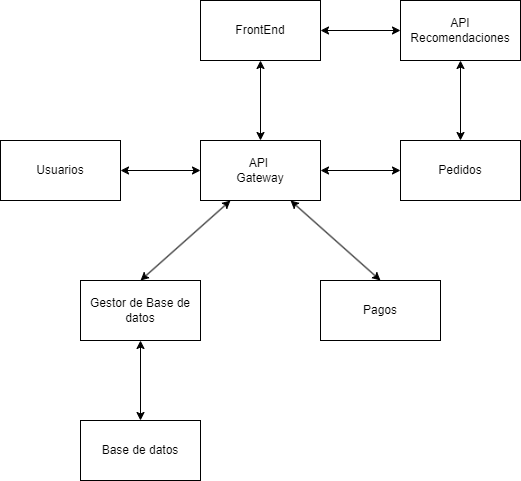

The diagram above was exported from draw.io. Its source (the exported page's mxGraphModel, read from the mxfile embedded in the PNG):
<mxGraphModel dx="880" dy="426" grid="1" gridSize="10" guides="1" tooltips="1" connect="1" arrows="1" fold="1" page="1" pageScale="1" pageWidth="827" pageHeight="1169" math="0" shadow="0">
  <root>
    <mxCell id="0" />
    <mxCell id="1" parent="0" />
    <mxCell id="ZGymGPELG73WbXQtrhFI-1" value="FrontEnd" style="rounded=0;whiteSpace=wrap;html=1;" parent="1" vertex="1">
      <mxGeometry x="320" y="40" width="120" height="60" as="geometry" />
    </mxCell>
    <mxCell id="ZGymGPELG73WbXQtrhFI-2" value="API&amp;nbsp;&lt;div&gt;Gateway&lt;/div&gt;" style="rounded=0;whiteSpace=wrap;html=1;" parent="1" vertex="1">
      <mxGeometry x="320" y="180" width="120" height="60" as="geometry" />
    </mxCell>
    <mxCell id="ZGymGPELG73WbXQtrhFI-3" value="Usuarios" style="rounded=0;whiteSpace=wrap;html=1;" parent="1" vertex="1">
      <mxGeometry x="120" y="180" width="120" height="60" as="geometry" />
    </mxCell>
    <mxCell id="ZGymGPELG73WbXQtrhFI-4" value="Gestor de Base de datos" style="rounded=0;whiteSpace=wrap;html=1;" parent="1" vertex="1">
      <mxGeometry x="200" y="320" width="120" height="60" as="geometry" />
    </mxCell>
    <mxCell id="ZGymGPELG73WbXQtrhFI-5" value="Pagos" style="rounded=0;whiteSpace=wrap;html=1;" parent="1" vertex="1">
      <mxGeometry x="440" y="320" width="120" height="60" as="geometry" />
    </mxCell>
    <mxCell id="ZGymGPELG73WbXQtrhFI-6" value="Pedidos" style="rounded=0;whiteSpace=wrap;html=1;" parent="1" vertex="1">
      <mxGeometry x="520" y="180" width="120" height="60" as="geometry" />
    </mxCell>
    <mxCell id="ZGymGPELG73WbXQtrhFI-7" value="API Recomendaciones" style="rounded=0;whiteSpace=wrap;html=1;" parent="1" vertex="1">
      <mxGeometry x="520" y="40" width="120" height="60" as="geometry" />
    </mxCell>
    <mxCell id="ZGymGPELG73WbXQtrhFI-8" value="" style="endArrow=classic;startArrow=classic;html=1;rounded=0;entryX=0.5;entryY=1;entryDx=0;entryDy=0;exitX=0.5;exitY=0;exitDx=0;exitDy=0;" parent="1" source="ZGymGPELG73WbXQtrhFI-2" target="ZGymGPELG73WbXQtrhFI-1" edge="1">
      <mxGeometry width="50" height="50" relative="1" as="geometry">
        <mxPoint x="390" y="250" as="sourcePoint" />
        <mxPoint x="440" y="200" as="targetPoint" />
      </mxGeometry>
    </mxCell>
    <mxCell id="ZGymGPELG73WbXQtrhFI-9" value="" style="endArrow=classic;startArrow=classic;html=1;rounded=0;exitX=1;exitY=0.5;exitDx=0;exitDy=0;entryX=0;entryY=0.5;entryDx=0;entryDy=0;" parent="1" source="ZGymGPELG73WbXQtrhFI-3" target="ZGymGPELG73WbXQtrhFI-2" edge="1">
      <mxGeometry width="50" height="50" relative="1" as="geometry">
        <mxPoint x="390" y="250" as="sourcePoint" />
        <mxPoint x="440" y="200" as="targetPoint" />
      </mxGeometry>
    </mxCell>
    <mxCell id="ZGymGPELG73WbXQtrhFI-10" value="" style="endArrow=classic;startArrow=classic;html=1;rounded=0;entryX=0;entryY=0.5;entryDx=0;entryDy=0;exitX=1;exitY=0.5;exitDx=0;exitDy=0;" parent="1" source="ZGymGPELG73WbXQtrhFI-2" target="ZGymGPELG73WbXQtrhFI-6" edge="1">
      <mxGeometry width="50" height="50" relative="1" as="geometry">
        <mxPoint x="390" y="250" as="sourcePoint" />
        <mxPoint x="440" y="200" as="targetPoint" />
      </mxGeometry>
    </mxCell>
    <mxCell id="ZGymGPELG73WbXQtrhFI-11" value="" style="endArrow=classic;startArrow=classic;html=1;rounded=0;exitX=0.5;exitY=0;exitDx=0;exitDy=0;entryX=0.25;entryY=1;entryDx=0;entryDy=0;" parent="1" source="ZGymGPELG73WbXQtrhFI-4" target="ZGymGPELG73WbXQtrhFI-2" edge="1">
      <mxGeometry width="50" height="50" relative="1" as="geometry">
        <mxPoint x="390" y="250" as="sourcePoint" />
        <mxPoint x="440" y="200" as="targetPoint" />
      </mxGeometry>
    </mxCell>
    <mxCell id="ZGymGPELG73WbXQtrhFI-12" value="" style="endArrow=classic;startArrow=classic;html=1;rounded=0;entryX=0.5;entryY=0;entryDx=0;entryDy=0;exitX=0.75;exitY=1;exitDx=0;exitDy=0;" parent="1" source="ZGymGPELG73WbXQtrhFI-2" target="ZGymGPELG73WbXQtrhFI-5" edge="1">
      <mxGeometry width="50" height="50" relative="1" as="geometry">
        <mxPoint x="390" y="250" as="sourcePoint" />
        <mxPoint x="440" y="200" as="targetPoint" />
      </mxGeometry>
    </mxCell>
    <mxCell id="ZGymGPELG73WbXQtrhFI-13" value="" style="endArrow=classic;startArrow=classic;html=1;rounded=0;entryX=0.5;entryY=1;entryDx=0;entryDy=0;exitX=0.5;exitY=0;exitDx=0;exitDy=0;" parent="1" source="ZGymGPELG73WbXQtrhFI-6" target="ZGymGPELG73WbXQtrhFI-7" edge="1">
      <mxGeometry width="50" height="50" relative="1" as="geometry">
        <mxPoint x="390" y="250" as="sourcePoint" />
        <mxPoint x="440" y="200" as="targetPoint" />
      </mxGeometry>
    </mxCell>
    <mxCell id="ZGymGPELG73WbXQtrhFI-15" value="" style="endArrow=classic;startArrow=classic;html=1;rounded=0;entryX=0;entryY=0.5;entryDx=0;entryDy=0;exitX=1;exitY=0.5;exitDx=0;exitDy=0;" parent="1" source="ZGymGPELG73WbXQtrhFI-1" target="ZGymGPELG73WbXQtrhFI-7" edge="1">
      <mxGeometry width="50" height="50" relative="1" as="geometry">
        <mxPoint x="390" y="250" as="sourcePoint" />
        <mxPoint x="440" y="200" as="targetPoint" />
      </mxGeometry>
    </mxCell>
    <mxCell id="eaNxm8McZAjXn0iRl0pB-1" value="Base de datos" style="rounded=0;whiteSpace=wrap;html=1;" vertex="1" parent="1">
      <mxGeometry x="200" y="460" width="120" height="60" as="geometry" />
    </mxCell>
    <mxCell id="eaNxm8McZAjXn0iRl0pB-3" value="" style="endArrow=classic;startArrow=classic;html=1;rounded=0;entryX=0.5;entryY=1;entryDx=0;entryDy=0;exitX=0.5;exitY=0;exitDx=0;exitDy=0;" edge="1" parent="1" source="eaNxm8McZAjXn0iRl0pB-1" target="ZGymGPELG73WbXQtrhFI-4">
      <mxGeometry width="50" height="50" relative="1" as="geometry">
        <mxPoint x="240" y="450" as="sourcePoint" />
        <mxPoint x="290" y="400" as="targetPoint" />
      </mxGeometry>
    </mxCell>
  </root>
</mxGraphModel>